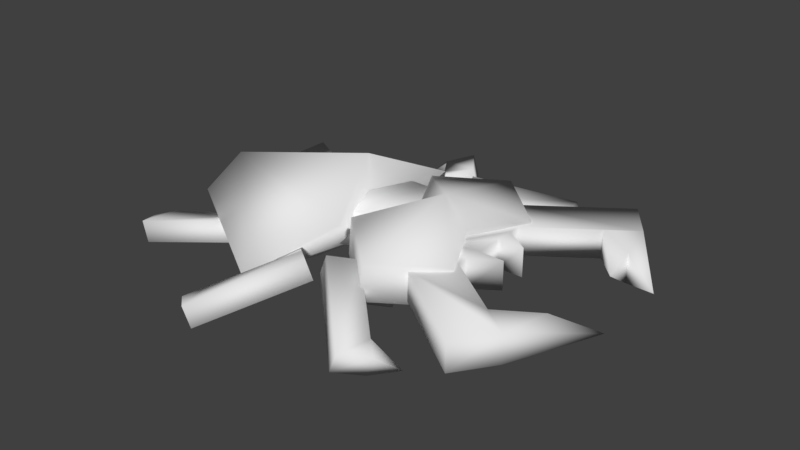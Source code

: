 # Source: Enemy.blend  (saved by Blender 2.78.0; exported with 4.5.12 LTS)
import bpy
from mathutils import Matrix  # noqa: F401  (used for matrix-valued properties, if any)

bpy.ops.wm.read_factory_settings(use_empty=True)
scene = bpy.context.scene
scene.name = 'Scene'

# ---- collections
col_collection_1 = bpy.data.collections.new('Collection 1'); scene.collection.children.link(col_collection_1)

# ---- materials (node trees are filled in below, after node groups)
mat_default = bpy.data.materials.new('default')
mat_default.alpha_threshold = 0.0
mat_default.use_transparent_shadow = False
mat_default.roughness = 0.5

# ---- material node trees

# ---- world
world_world = bpy.data.worlds.new('World'); scene.world = world_world
world_world.color = (0.05088, 0.05088, 0.05088)
world_world.use_sun_shadow = False
world_world.sun_shadow_jitter_overblur = 0.0
world_world.cycles.sampling_method = 'MANUAL'

# ---- meshes
me_cube1_default = bpy.data.meshes.new('cube1_default')
me_cube1_default.from_pydata([(-1.0, 0.1536, 0.2396), (0.5911, 0.3625, 1.488), (-1.0, 0.3892, 0.491), (-1.0, 0.1536, -0.2396), (0.5911, 0.1724, -0.5231), (0.5911, 0.1724, 0.5231), (-1.0, 0.644, 0.0), (-1.0, 0.3892, -0.491), (0.8, 0.2476, 0.0), (0.5911, 0.3625, -1.488), (1.126, 0.769, -0.7651), (1.126, 0.769, 0.7651), (0.8, 1.128, 0.0), (-0.1748, 0.1172, -0.4785), (-0.03776, 0.1941, -0.7478), (-0.1179, 0.3964, -0.7308), (-0.2549, 0.3195, -0.4614), (-1.046, 0.3212, -1.294), (-1.183, 0.2442, -1.025), (-1.006, 0.305, -0.9177), (-0.9263, 0.1027, -0.9347), (-0.9656, 0.1188, -1.311), (-1.103, 0.0419, -1.042), (-1.268, 0.07297, -0.7878), (-0.1748, 0.1172, 0.4904), (-0.03776, 0.1941, 0.7598), (-0.9656, 0.1188, 1.323), (-1.103, 0.0419, 1.054), (-0.9263, 0.1027, 0.9467), (-1.006, 0.305, 0.9297), (-0.2549, 0.3195, 0.4734), (-0.1179, 0.3964, 0.7427), (-1.183, 0.2442, 1.037), (-1.268, 0.07297, 0.7997), (-1.046, 0.3212, 1.306), (0.9843, 0.3619, 1.03), (1.217, 0.4388, 1.224), (0.5874, 0.1188, 2.108), (0.355, 0.0419, 1.915), (0.4746, 0.1027, 1.747), (0.8426, 0.2899, 1.23), (0.746, 0.283, 0.8323), (0.6656, 0.4854, 0.8484), (0.904, 0.5643, 1.047), (1.136, 0.6412, 1.24), (0.5239, 0.4133, 1.048), (0.7623, 0.4922, 1.246), (0.2746, 0.2442, 1.931), (0.103, 0.07297, 1.747), (0.507, 0.3212, 2.124), (0.3942, 0.305, 1.763), (0.6043, 0.2109, 1.031), (0.9843, 0.3619, -1.013), (1.217, 0.4388, -1.206), (1.136, 0.6412, -1.222), (0.904, 0.5643, -1.029), (0.746, 0.283, -0.8149), (0.5752, 0.1962, -1.055), (0.8136, 0.2751, -1.253), (0.6656, 0.4854, -0.831), (0.2746, 0.2442, -1.914), (0.507, 0.3212, -2.107), (0.5874, 0.1188, -2.091), (0.355, 0.0419, -1.897), (0.103, 0.07297, -1.729), (0.3942, 0.305, -1.745), (0.4746, 0.1027, -1.729), (0.7332, 0.4774, -1.269), (0.4949, 0.3985, -1.071), (1.354, 0.3619, 0.8458), (1.164, 0.4388, 1.081), (1.246, 0.6412, 1.081), (1.436, 0.5643, 0.8458), (1.549, 0.283, 0.6048), (1.776, 0.1912, 0.8181), (1.581, 0.2702, 1.059), (1.631, 0.4854, 0.6048), (2.226, 0.2442, 1.59), (2.036, 0.3212, 1.825), (1.954, 0.1188, 1.825), (2.145, 0.0419, 1.59), (2.359, 0.07297, 1.376), (2.076, 0.305, 1.448), (1.994, 0.1027, 1.448), (1.663, 0.4725, 1.059), (1.858, 0.3936, 0.8181), (1.354, 0.3619, -0.8361), (1.164, 0.4388, -1.071), (1.954, 0.1188, -1.815), (2.145, 0.0419, -1.58), (1.994, 0.1027, -1.439), (1.57, 0.2746, -1.039), (1.549, 0.283, -0.5951), (1.631, 0.4854, -0.5951), (1.436, 0.5643, -0.8361), (1.246, 0.6412, -1.071), (1.847, 0.398, -0.7981), (1.652, 0.4769, -1.039), (2.226, 0.2442, -1.58), (2.359, 0.07297, -1.366), (2.036, 0.3212, -1.815), (2.076, 0.305, -1.439), (1.765, 0.1957, -0.7981), (2.22, 0.3357, -0.4537), (1.954, 0.3357, -0.8287), (2.878, 0.3357, -1.486), (3.145, 0.3357, -1.111), (2.852, 0.3357, -0.9026), (2.852, 0.6347, -0.9026), (2.22, 0.6347, -0.4537), (1.898, 0.3357, -0.2245), (1.631, 0.3357, -0.5995), (2.22, 0.3357, -0.3255), (2.22, 0.3357, -0.1439), (2.22, 0.3357, 0.1604), (2.22, 0.3356, 0.342), (2.22, 0.3356, 0.4542), (1.898, 0.3357, 0.225), (2.22, 0.6347, -0.3255), (3.145, 0.6347, -1.111), (3.647, 0.4852, -0.4044), (3.255, 0.6347, -0.6459), (2.878, 0.6347, -1.486), (3.255, 0.3357, -0.6459), (1.631, 0.6347, -0.5995), (1.954, 0.6347, -0.8287), (1.898, 0.6347, -0.2245), (3.211, 0.4852, -0.4279), (1.898, 0.6346, 0.225), (2.22, 0.6346, 0.4542), (2.22, 0.6346, 0.342), (2.22, 0.6347, 0.1604), (2.22, 0.6347, -0.1439), (1.954, 0.6346, 0.8292), (2.878, 0.6346, 1.486), (3.145, 0.6346, 1.111), (2.852, 0.6346, 0.9031), (2.852, 0.3356, 0.9031), (1.631, 0.6346, 0.6), (2.878, 0.3356, 1.486), (3.145, 0.3356, 1.111), (3.255, 0.6346, 0.6464), (3.647, 0.4852, 0.4049), (1.954, 0.3356, 0.8292), (1.631, 0.3356, 0.6), (3.211, 0.4852, 0.4284), (3.255, 0.3356, 0.6464), (2.488, 0.6347, 0.1604), (2.488, 0.3357, 0.1604), (2.488, 0.6347, -0.1439), (2.488, 0.3357, -0.1439), (0.7044, 0.3156, 0.4248), (1.448, 0.4658, 0.4248), (1.448, 0.7428, 0.4248), (0.7761, 0.7428, 0.4248), (0.7044, 0.3156, -0.4248), (1.448, 0.4658, -0.4248), (0.7761, 0.7428, -0.4248), (1.448, 0.7428, -0.4248), (1.06, 0.3886, 0.5902), (1.647, 0.3288, 1.097), (1.687, 0.714, 1.097), (1.099, 0.7738, 0.5902), (1.647, 0.1067, 0.0), (1.714, 0.9852, 0.0), (1.404, 0.7428, 0.0), (1.364, 0.3576, 0.0), (2.274, 0.6541, 0.5902), (2.234, 0.2689, 0.5902), (1.93, 0.2999, 0.0), (1.97, 0.6851, 0.0), (1.06, 0.3886, -0.5902), (1.099, 0.7738, -0.5902), (1.687, 0.714, -1.097), (1.647, 0.3288, -1.097), (2.274, 0.6541, -0.5902), (2.234, 0.2689, -0.5902)], [], [(0, 1, 2), (0, 3, 4, 5), (2, 6, 7, 3, 0), (1, 6, 2), (5, 1, 0), (5, 8, 1), (3, 9, 4), (7, 9, 3), (7, 6, 9), (9, 8, 4), (9, 6, 10), (4, 8, 5), (11, 1, 8), (11, 6, 1), (8, 9, 10), (8, 12, 11), (10, 12, 8), (10, 6, 12), (12, 6, 11), (13, 14, 15, 16), (16, 15, 17, 18, 19), (16, 19, 20, 13), (18, 17, 21, 22), (18, 23, 19), (22, 23, 18), (14, 21, 17, 15), (19, 23, 20), (20, 22, 21, 14, 13), (20, 23, 22), (24, 25, 26, 27, 28), (24, 28, 29, 30), (30, 31, 25, 24), (32, 33, 27), (27, 26, 34, 32), (27, 33, 28), (31, 34, 26, 25), (29, 32, 34, 31, 30), (29, 33, 32), (28, 33, 29), (35, 36, 37, 38, 39, 40), (35, 41, 42, 43), (43, 44, 36, 35), (43, 42, 45, 46), (47, 48, 38), (38, 37, 49, 47), (38, 48, 39), (44, 49, 37, 36), (50, 48, 47), (50, 46, 40, 39), (39, 48, 50), (46, 50, 47, 49, 44, 43), (46, 45, 51, 40), (40, 51, 41, 35), (45, 42, 41, 51), (52, 53, 54, 55), (52, 56, 57, 58), (55, 59, 56, 52), (60, 61, 62, 63), (60, 64, 65), (63, 64, 60), (53, 62, 61, 54), (65, 64, 66), (66, 63, 62, 53, 52, 58), (66, 64, 63), (67, 55, 54, 61, 60, 65), (67, 68, 59, 55), (58, 67, 65, 66), (58, 57, 68, 67), (57, 56, 59, 68), (69, 70, 71, 72), (69, 73, 74, 75), (72, 76, 73, 69), (77, 78, 79, 80), (77, 81, 82), (80, 81, 77), (70, 79, 78, 71), (82, 81, 83), (83, 80, 79, 70, 69, 75), (83, 81, 80), (84, 72, 71, 78, 77, 82), (84, 85, 76, 72), (75, 84, 82, 83), (75, 74, 85, 84), (74, 73, 76, 85), (86, 87, 88, 89, 90, 91), (86, 92, 93, 94), (94, 95, 87, 86), (94, 93, 96, 97), (98, 99, 89), (89, 88, 100, 98), (89, 99, 90), (95, 100, 88, 87), (101, 99, 98), (101, 97, 91, 90), (90, 99, 101), (97, 101, 98, 100, 95, 94), (97, 96, 102, 91), (91, 102, 92, 86), (96, 93, 92, 102), (103, 104, 105, 106, 107), (103, 107, 108, 109), (103, 110, 111, 104), (103, 112, 113, 114, 115, 116, 117, 110), (109, 118, 112, 103), (119, 120, 106), (119, 121, 120), (106, 105, 122, 119), (106, 123, 107), (104, 111, 124, 125), (125, 122, 105, 104), (125, 124, 126, 109), (108, 119, 122, 125, 109), (108, 121, 119), (107, 127, 108), (107, 123, 127), (127, 121, 108), (127, 123, 121), (120, 121, 123), (123, 106, 120), (110, 117, 128, 126), (126, 124, 111, 110), (126, 128, 129, 130, 131, 132, 118, 109), (116, 115, 130, 129), (129, 133, 134, 135, 136), (129, 136, 137, 116), (129, 128, 138, 133), (135, 134, 139, 140), (135, 141, 136), (140, 142, 135), (143, 139, 134, 133), (143, 144, 117, 116), (133, 138, 144, 143), (136, 145, 137), (136, 141, 145), (137, 140, 139, 143, 116), (137, 146, 140), (145, 146, 137), (142, 140, 146), (142, 141, 135), (141, 146, 145), (146, 141, 142), (117, 144, 138, 128), (130, 147, 131), (131, 114, 113, 132), (131, 147, 148, 114), (132, 149, 118), (118, 149, 150, 112), (115, 148, 147, 130), (114, 148, 115), (113, 150, 149, 132), (112, 150, 113), (151, 152, 153, 154), (151, 155, 156, 152), (154, 157, 155, 151), (153, 158, 157, 154), (152, 156, 158, 153), (157, 158, 156, 155), (159, 160, 161, 162), (159, 163, 160), (162, 164, 165), (162, 165, 166, 159), (167, 161, 160, 168), (167, 164, 161), (168, 163, 169), (168, 169, 170, 167), (171, 163, 166), (171, 166, 165, 172), (172, 173, 174, 171), (172, 164, 173), (175, 164, 170), (175, 170, 169, 176), (176, 174, 173, 175), (176, 163, 174), (173, 164, 175), (174, 163, 171), (161, 164, 162), (160, 163, 168), (169, 163, 176), (170, 164, 167), (165, 164, 172), (166, 163, 159)])
me_cube1_default.polygons.foreach_set('use_smooth', [True] * 181)
_uv = me_cube1_default.uv_layers.new(name='UVMap')
_uv.uv.foreach_set('vector', [0.2455, 0.514, 0.0278, 0.3438, 0.2441, 0.4797, 0.2455, 0.514, 0.2455, 0.5793, 0.0289, 0.618, 0.0289, 0.4753, 0.8335, 0.7834, 0.8335, 0.8588, 0.7721, 0.9023, 0.7594, 0.8572, 0.7894, 0.7991, 0.0101, 0.3438, 0.3009, 0.2868, 0.2658, 0.3438, 0.0289, 0.4753, 0.0278, 0.3438, 0.2455, 0.514, 0.0289, 0.4753, 0.0, 0.5466, 0.0278, 0.3438, 0.2455, 0.5793, 0.0278, 0.7495, 0.0289, 0.618, 0.2441, 0.6136, 0.0278, 0.7495, 0.2455, 0.5793, 0.3368, 0.2303, 0.3009, 0.2868, 0.2254, 0.0, 0.0278, 0.7495, 0.0, 0.5466, 0.0289, 0.618, 0.2254, 0.0, 0.3009, 0.2868, 0.1107, 0.0444, 0.0289, 0.618, 0.0, 0.5466, 0.0289, 0.4753, 0.6955, 0.4242, 0.7594, 0.3301, 0.7594, 0.5336, 0.0, 0.2211, 0.3009, 0.2868, 0.0101, 0.3438, 0.7594, 0.5336, 0.7293, 0.7348, 0.68, 0.6323, 0.7594, 0.5336, 0.6399, 0.5247, 0.6955, 0.4242, 0.68, 0.6323, 0.6399, 0.5247, 0.7594, 0.5336, 0.1107, 0.0444, 0.3009, 0.2868, 0.0924, 0.156, 0.0924, 0.156, 0.3009, 0.2868, 0.0, 0.2211, 0.9177, 0.9974, 0.9177, 0.9591, 0.9446, 0.9536, 0.9446, 0.9919, 0.8659, 0.6292, 0.9071, 0.6292, 0.9177, 0.7769, 0.8764, 0.7769, 0.8745, 0.7487, 0.7258, 0.8761, 0.7223, 0.7703, 0.75, 0.7802, 0.7536, 0.886, 0.966, 0.0386, 0.966, 0.0, 0.9922, 0.006, 0.9922, 0.0446, 0.8764, 0.7769, 0.8423, 0.7727, 0.8745, 0.7487, 0.9922, 0.0446, 0.9791, 0.0767, 0.966, 0.0386, 0.4236, 0.8214, 0.4236, 0.944, 0.3949, 0.9519, 0.3949, 0.8293, 0.7223, 0.7703, 0.7536, 0.7348, 0.75, 0.7802, 0.0417, 0.8693, 0.0413, 0.8977, 0.0, 0.8996, 0.0028, 0.7514, 0.0441, 0.7495, 0.0417, 0.8693, 0.0824, 0.8996, 0.0413, 0.8977, 0.6782, 0.7348, 0.7195, 0.7367, 0.7223, 0.8849, 0.681, 0.883, 0.6806, 0.8546, 0.6306, 0.6605, 0.6271, 0.7663, 0.5993, 0.7762, 0.6029, 0.6704, 0.994, 0.2912, 0.994, 0.3295, 0.9671, 0.324, 0.9671, 0.2857, 0.9671, 0.1687, 0.9802, 0.1305, 0.9932, 0.1627, 0.9932, 0.1627, 0.9932, 0.2013, 0.9671, 0.2073, 0.9671, 0.1687, 0.681, 0.883, 0.6399, 0.8849, 0.6806, 0.8546, 0.966, 0.0079, 0.966, 0.1305, 0.9374, 0.1226, 0.9374, 0.0, 0.8855, 0.8965, 0.8835, 0.9246, 0.8423, 0.9246, 0.8529, 0.7769, 0.8941, 0.7769, 0.8855, 0.8965, 0.9177, 0.9205, 0.8835, 0.9246, 0.6271, 0.7663, 0.6306, 0.8117, 0.5993, 0.7762, 0.288, 0.3463, 0.3294, 0.3487, 0.3294, 0.4978, 0.288, 0.4953, 0.288, 0.467, 0.288, 0.3798, 0.3665, 0.9551, 0.3665, 0.9882, 0.3368, 0.9886, 0.3368, 0.9555, 0.3368, 0.9555, 0.3368, 0.9232, 0.3665, 0.9228, 0.3665, 0.9551, 0.2877, 0.803, 0.2455, 0.8059, 0.2455, 0.7725, 0.2877, 0.7696, 0.296, 0.959, 0.2814, 0.9891, 0.2667, 0.9562, 0.2667, 0.9562, 0.2667, 0.9217, 0.296, 0.9246, 0.296, 0.959, 0.288, 0.4953, 0.2469, 0.4968, 0.288, 0.467, 0.9855, 0.3301, 0.9855, 0.4589, 0.9592, 0.4665, 0.9592, 0.3377, 0.2877, 0.6828, 0.2539, 0.6612, 0.2877, 0.6546, 0.7978, 0.9786, 0.7978, 0.9023, 0.8233, 0.9105, 0.8233, 0.9868, 0.966, 0.1252, 0.981, 0.0767, 0.9958, 0.1252, 0.2877, 0.7696, 0.2877, 0.6828, 0.2877, 0.6546, 0.3289, 0.6517, 0.3289, 0.8001, 0.2877, 0.803, 0.7594, 0.9962, 0.7594, 0.9608, 0.7887, 0.9636, 0.7887, 0.999, 0.288, 0.3798, 0.2455, 0.3773, 0.2455, 0.3438, 0.288, 0.3463, 0.5419, 0.9706, 0.5419, 1.0, 0.5164, 0.9918, 0.5164, 0.9625, 0.296, 0.954, 0.296, 0.9217, 0.3257, 0.9221, 0.3257, 0.9544, 0.288, 0.6492, 0.2455, 0.6517, 0.2455, 0.6113, 0.288, 0.6088, 0.3257, 0.9544, 0.3257, 0.9875, 0.296, 0.9871, 0.296, 0.954, 0.2667, 0.9517, 0.2667, 0.9862, 0.2373, 0.9891, 0.2373, 0.9546, 0.4752, 0.8118, 0.4414, 0.8052, 0.4752, 0.7836, 0.2373, 0.9546, 0.252, 0.9217, 0.2667, 0.9517, 0.9855, 0.4741, 0.9855, 0.6028, 0.9592, 0.5953, 0.9592, 0.4665, 0.9716, 0.6711, 1.0, 0.6292, 1.0, 0.6799, 0.288, 0.5285, 0.288, 0.5002, 0.3294, 0.4978, 0.3294, 0.6468, 0.288, 0.6492, 0.288, 0.6088, 0.288, 0.5285, 0.2469, 0.4987, 0.288, 0.5002, 0.4752, 0.7037, 0.4752, 0.6634, 0.5164, 0.6663, 0.5164, 0.8146, 0.4752, 0.8118, 0.4752, 0.7836, 0.4752, 0.7037, 0.433, 0.7007, 0.433, 0.6605, 0.4752, 0.6634, 0.9926, 0.2775, 0.9671, 0.2857, 0.9671, 0.2154, 0.9926, 0.2073, 0.07, 0.9581, 0.07, 0.9935, 0.0406, 0.9963, 0.0406, 0.961, 0.9971, 0.7226, 0.9971, 0.758, 0.9716, 0.7662, 0.9716, 0.7308, 0.9883, 0.931, 0.9883, 0.9642, 0.9609, 0.9715, 0.9609, 0.9384, 0.8416, 0.3047, 0.7999, 0.3086, 0.7999, 0.2665, 0.8416, 0.2626, 0.9609, 0.9384, 0.9609, 0.9044, 0.9883, 0.897, 0.9883, 0.931, 0.393, 0.9575, 0.393, 0.9911, 0.3665, 0.9828, 0.3665, 0.9493, 0.5574, 0.6638, 0.5907, 0.671, 0.5574, 0.6918, 0.3665, 0.9493, 0.3798, 0.9228, 0.393, 0.9575, 0.1406, 0.9883, 0.1406, 0.8653, 0.1703, 0.8657, 0.1703, 0.9886, 0.6805, 0.9328, 0.6962, 0.8849, 0.7103, 0.9332, 0.8416, 0.1859, 0.8416, 0.1581, 0.8823, 0.1543, 0.8823, 0.3009, 0.8416, 0.3047, 0.8416, 0.2626, 0.8416, 0.1859, 0.8003, 0.1571, 0.8416, 0.1581, 0.5574, 0.769, 0.5574, 0.8113, 0.5164, 0.808, 0.5164, 0.6605, 0.5574, 0.6638, 0.5574, 0.6918, 0.5574, 0.769, 0.5993, 0.7724, 0.5993, 0.8147, 0.5574, 0.8113, 0.7103, 0.9903, 0.6805, 0.9899, 0.6805, 0.9328, 0.7103, 0.9332, 0.7155, 0.9894, 0.7155, 0.955, 0.742, 0.9633, 0.742, 0.9977, 0.5681, 0.9937, 0.5681, 0.9625, 0.5979, 0.9629, 0.5979, 0.9942, 0.8416, 0.0039, 0.8823, 0.0077, 0.8823, 0.1543, 0.8416, 0.1505, 0.8416, 0.1226, 0.8416, 0.0439, 0.9647, 0.2943, 0.9647, 0.3283, 0.9374, 0.321, 0.9374, 0.287, 0.9374, 0.287, 0.9374, 0.2538, 0.9647, 0.2611, 0.9647, 0.2943, 0.8014, 0.78, 0.7594, 0.7834, 0.7594, 0.7432, 0.8014, 0.7397, 0.8688, 0.9582, 0.8555, 0.9929, 0.8423, 0.9665, 0.8423, 0.9665, 0.8423, 0.9329, 0.8688, 0.9246, 0.8688, 0.9582, 0.8416, 0.1505, 0.8003, 0.1515, 0.8416, 0.1226, 0.9374, 0.2538, 0.9374, 0.1309, 0.9671, 0.1305, 0.9671, 0.2535, 0.8014, 0.6605, 0.768, 0.6397, 0.8014, 0.6325, 0.9906, 0.838, 0.9906, 0.8966, 0.9609, 0.897, 0.9609, 0.8384, 0.9609, 0.8384, 0.9749, 0.7901, 0.9906, 0.838, 0.8014, 0.7397, 0.8014, 0.6605, 0.8014, 0.6325, 0.8423, 0.6292, 0.8423, 0.7767, 0.8014, 0.78, 0.9716, 0.7226, 0.9716, 0.6882, 0.9981, 0.6799, 0.9981, 0.7143, 0.8416, 0.0439, 0.7999, 0.04, 0.7999, 0.0, 0.8416, 0.0039, 0.6699, 0.299, 0.6699, 0.3288, 0.6402, 0.3292, 0.6402, 0.2995, 0.4855, 0.0629, 0.4858, 0.0002, 0.6402, 0.0006, 0.64, 0.0633, 0.591, 0.0632, 0.9185, 0.5918, 0.9185, 0.5093, 0.9592, 0.508, 0.9592, 0.5905, 0.4855, 0.0629, 0.4317, 0.0627, 0.4319, 0.0, 0.4858, 0.0002, 0.4855, 0.0629, 0.4754, 0.0771, 0.461, 0.0972, 0.4368, 0.1309, 0.4224, 0.1511, 0.4135, 0.1635, 0.396, 0.1125, 0.4317, 0.0627, 0.2427, 0.7903, 0.2252, 0.7903, 0.2252, 0.7495, 0.2427, 0.7495, 0.5979, 0.8664, 0.5775, 0.9625, 0.5571, 0.8659, 0.5122, 0.3508, 0.4633, 0.3938, 0.4009, 0.3898, 0.5571, 0.8659, 0.5571, 0.8147, 0.5979, 0.8153, 0.5979, 0.8664, 0.64, 0.0633, 0.6153, 0.1236, 0.591, 0.0632, 0.2252, 0.8806, 0.2252, 0.9263, 0.1845, 0.9273, 0.1845, 0.8816, 0.1845, 0.8816, 0.1845, 0.7505, 0.2252, 0.7495, 0.2252, 0.8806, 0.6221, 0.4762, 0.6399, 0.5272, 0.5807, 0.5478, 0.563, 0.4968, 0.5283, 0.3971, 0.5122, 0.3508, 0.5713, 0.3301, 0.6221, 0.4762, 0.563, 0.4968, 0.5283, 0.3971, 0.4633, 0.3938, 0.5122, 0.3508, 0.0, 0.9644, 0.0239, 0.8996, 0.0406, 0.9644, 0.591, 0.0632, 0.6153, 0.1236, 0.5938, 0.1448, 0.4512, 0.4217, 0.4633, 0.3938, 0.5283, 0.3971, 0.9521, 0.5918, 0.9521, 0.6277, 0.9185, 0.6048, 0.7978, 0.9608, 0.7594, 0.9157, 0.7978, 0.9023, 0.6153, 0.1236, 0.64, 0.0633, 0.6402, 0.182, 0.9583, 0.8412, 0.9583, 0.9025, 0.9177, 0.9025, 0.9177, 0.8412, 0.9177, 0.8412, 0.9203, 0.7901, 0.9609, 0.7901, 0.9583, 0.8412, 0.5807, 0.5478, 0.5452, 0.5978, 0.4913, 0.5978, 0.5002, 0.5853, 0.5145, 0.5651, 0.5385, 0.5313, 0.5529, 0.5111, 0.563, 0.4968, 0.4918, 0.8146, 0.507, 0.8146, 0.507, 0.8554, 0.4918, 0.8554, 0.4913, 0.5978, 0.4913, 0.6605, 0.3368, 0.6605, 0.3368, 0.5978, 0.3858, 0.5978, 0.6805, 0.8862, 0.6805, 0.9687, 0.6399, 0.9674, 0.6399, 0.8849, 0.4913, 0.5978, 0.5452, 0.5978, 0.5452, 0.6605, 0.4913, 0.6605, 0.5571, 0.9108, 0.5571, 0.9619, 0.5164, 0.9625, 0.5164, 0.9113, 0.3368, 0.5978, 0.3613, 0.5374, 0.3858, 0.5978, 0.5164, 0.9113, 0.5368, 0.8147, 0.5571, 0.9108, 0.9592, 0.3769, 0.9592, 0.508, 0.9185, 0.5069, 0.9185, 0.3759, 0.3543, 0.184, 0.3368, 0.133, 0.396, 0.1125, 0.4135, 0.1635, 0.9185, 0.3759, 0.9185, 0.3301, 0.9592, 0.3312, 0.9592, 0.3769, 0.7155, 0.9409, 0.7536, 0.886, 0.7536, 0.955, 0.3858, 0.5978, 0.3613, 0.5374, 0.3837, 0.5168, 0.4478, 0.2634, 0.4638, 0.3097, 0.4045, 0.3301, 0.3543, 0.184, 0.4135, 0.1635, 0.4478, 0.2634, 0.5128, 0.2669, 0.4638, 0.3097, 0.5259, 0.2397, 0.5128, 0.2669, 0.4478, 0.2634, 0.576, 0.2717, 0.4638, 0.3097, 0.5128, 0.2669, 0.3371, 0.4797, 0.3613, 0.5374, 0.3368, 0.5978, 0.3949, 0.9749, 0.4286, 0.9519, 0.4286, 0.9879, 0.0791, 0.9581, 0.0406, 0.9448, 0.0791, 0.8996, 0.9583, 0.9025, 0.9609, 0.9536, 0.9203, 0.9536, 0.9177, 0.9025, 0.5002, 0.5853, 0.4848, 0.544, 0.5145, 0.5651, 0.8688, 0.9246, 0.9095, 0.9246, 0.9095, 0.9661, 0.8688, 0.9661, 0.1845, 0.9274, 0.2209, 0.9273, 0.2209, 0.968, 0.1845, 0.9681, 0.5385, 0.5313, 0.5088, 0.5102, 0.5529, 0.5111, 0.468, 0.9712, 0.433, 0.9723, 0.433, 0.9315, 0.468, 0.9305, 0.5029, 0.9723, 0.468, 0.9712, 0.468, 0.9305, 0.5029, 0.9315, 0.4368, 0.1309, 0.4664, 0.1522, 0.4224, 0.1511, 0.5993, 0.9275, 0.6357, 0.9276, 0.6357, 0.9684, 0.5993, 0.9683, 0.4754, 0.0771, 0.4906, 0.1184, 0.461, 0.0972, 0.0824, 0.9667, 0.1029, 0.8654, 0.1406, 0.8653, 0.1406, 0.9568, 0.1845, 0.7495, 0.1845, 0.8653, 0.0824, 0.8653, 0.0824, 0.7495, 0.4918, 0.8146, 0.4918, 0.9305, 0.433, 0.9305, 0.433, 0.8146, 0.3289, 0.8059, 0.3289, 0.9217, 0.2373, 0.9217, 0.2373, 0.8059, 0.5993, 0.9275, 0.5993, 0.8117, 0.6371, 0.8117, 0.6371, 0.9275, 0.3949, 0.8313, 0.3949, 0.9228, 0.3572, 0.9227, 0.3368, 0.8214, 0.8847, 0.1607, 0.8823, 0.0762, 0.935, 0.0761, 0.9374, 0.1606, 0.7594, 0.5601, 0.8377, 0.4797, 0.8389, 0.6292, 0.7999, 0.23, 0.7158, 0.1495, 0.7585, 0.1495, 0.9716, 0.6292, 0.9704, 0.7096, 0.9177, 0.7096, 0.9189, 0.6292, 0.9374, 0.0, 0.935, 0.0761, 0.8823, 0.0762, 0.8847, 0.0001, 0.6402, 0.23, 0.7158, 0.1495, 0.7201, 0.299, 0.9185, 0.5601, 0.8377, 0.4797, 0.8773, 0.4797, 0.3368, 0.8214, 0.3402, 0.7409, 0.3928, 0.7409, 0.3894, 0.8214, 0.7594, 0.3992, 0.8377, 0.4797, 0.8006, 0.4797, 0.9189, 0.7901, 0.9177, 0.7096, 0.9704, 0.7096, 0.9716, 0.7901, 0.9374, 0.1609, 0.935, 0.2454, 0.8823, 0.2453, 0.8847, 0.1607, 0.7999, 0.069, 0.7158, 0.1495, 0.7201, 0.0, 0.3894, 0.6605, 0.433, 0.7409, 0.3928, 0.7409, 0.3894, 0.6605, 0.3928, 0.7409, 0.3402, 0.7409, 0.3368, 0.6605, 0.8847, 0.3214, 0.8823, 0.2453, 0.935, 0.2454, 0.9374, 0.3215, 0.9185, 0.3992, 0.8377, 0.4797, 0.8389, 0.3301, 0.7201, 0.0, 0.7158, 0.1495, 0.6402, 0.069, 0.8389, 0.3301, 0.8377, 0.4797, 0.7594, 0.3992, 0.7201, 0.299, 0.7158, 0.1495, 0.7999, 0.23, 0.8389, 0.6292, 0.8377, 0.4797, 0.9185, 0.5601, 0.8773, 0.4797, 0.8377, 0.4797, 0.9185, 0.3992, 0.3928, 0.7409, 0.433, 0.7409, 0.3894, 0.8214, 0.7585, 0.1495, 0.7158, 0.1495, 0.7999, 0.069, 0.8006, 0.4797, 0.8377, 0.4797, 0.7594, 0.5601])
me_cube1_default.materials.append(mat_default)
me_cube1_default.use_remesh_preserve_volume = False
me_cube1_default.use_remesh_preserve_attributes = False
me_cube1_default.use_mirror_vertex_groups = False
me_cube1_default.update()
me_cube1_default.normals_split_custom_set([tuple(v) for v in zip(*[iter([-0.6801, -0.7108, 0.1797, 0.199, -0.1121, 0.9736, -0.7602, 0.1374, 0.635, -0.6801, -0.7108, 0.1797, -0.6801, -0.7108, -0.1797, 0.3112, -0.942, -0.1255, 0.3112, -0.942, 0.1255, -0.7602, 0.1374, 0.635, -0.7125, 0.7017, 7.838e-08, -0.7602, 0.1374, -0.635, -0.6801, -0.7108, -0.1797, -0.6801, -0.7108, 0.1797, 0.199, -0.1121, 0.9736, -0.7125, 0.7017, 7.838e-08, -0.7602, 0.1374, 0.635, 0.3112, -0.942, 0.1255, 0.199, -0.1121, 0.9736, -0.6801, -0.7108, 0.1797, 0.3112, -0.942, 0.1255, 0.7467, -0.6652, -4.127e-07, 0.199, -0.1121, 0.9736, -0.6801, -0.7108, -0.1797, 0.199, -0.1121, -0.9736, 0.3112, -0.942, -0.1255, -0.7602, 0.1374, -0.635, 0.199, -0.1121, -0.9736, -0.6801, -0.7108, -0.1797, -0.7602, 0.1374, -0.635, -0.7125, 0.7017, 7.838e-08, 0.199, -0.1121, -0.9736, 0.199, -0.1121, -0.9736, 0.7467, -0.6652, -4.127e-07, 0.3112, -0.942, -0.1255, 0.199, -0.1121, -0.9736, -0.7125, 0.7017, 7.838e-08, 0.8342, 0.3763, -0.4031, 0.3112, -0.942, -0.1255, 0.7467, -0.6652, -4.127e-07, 0.3112, -0.942, 0.1255, 0.8342, 0.3763, 0.4031, 0.199, -0.1121, 0.9736, 0.7467, -0.6652, -4.127e-07, 0.8342, 0.3763, 0.4031, -0.7125, 0.7017, 7.838e-08, 0.199, -0.1121, 0.9736, 0.7467, -0.6652, -4.127e-07, 0.199, -0.1121, -0.9736, 0.8342, 0.3763, -0.4031, 0.7467, -0.6652, -4.127e-07, 0.3959, 0.9183, 0.0, 0.8342, 0.3763, 0.4031, 0.8342, 0.3763, -0.4031, 0.3959, 0.9183, 0.0, 0.7467, -0.6652, -4.127e-07, 0.8342, 0.3763, -0.4031, -0.7125, 0.7017, 7.838e-08, 0.3959, 0.9183, 0.0, 0.3959, 0.9183, 0.0, -0.7125, 0.7017, 7.838e-08, 0.8342, 0.3763, 0.4031, 0.3692, -0.5882, 0.7195, 0.9155, -0.3316, -0.2277, 0.5973, 0.7859, -0.1601, 0.05271, 0.5, 0.8644, 0.05271, 0.5, 0.8644, 0.5973, 0.7859, -0.1601, -0.3587, 0.5856, -0.7269, -0.8477, 0.508, -0.1527, -0.2341, 0.7249, 0.6478, 0.05271, 0.5, 0.8644, -0.2341, 0.7249, 0.6478, 0.04069, -0.8478, 0.5287, 0.3692, -0.5882, 0.7195, -0.8477, 0.508, -0.1527, -0.3587, 0.5856, -0.7269, -0.06798, -0.5122, -0.8561, -0.3995, -0.875, -0.2735, -0.8477, 0.508, -0.1527, -0.6709, -0.3219, 0.668, -0.2341, 0.7249, 0.6478, -0.3995, -0.875, -0.2735, -0.6709, -0.3219, 0.668, -0.8477, 0.508, -0.1527, 0.9155, -0.3316, -0.2277, -0.06798, -0.5122, -0.8561, -0.3587, 0.5856, -0.7269, 0.5973, 0.7859, -0.1601, -0.2341, 0.7249, 0.6478, -0.6709, -0.3219, 0.668, 0.04069, -0.8478, 0.5287, 0.04069, -0.8478, 0.5287, -0.3995, -0.875, -0.2735, -0.06798, -0.5122, -0.8561, 0.9155, -0.3316, -0.2277, 0.3692, -0.5882, 0.7195, 0.04069, -0.8478, 0.5287, -0.6709, -0.3219, 0.668, -0.3995, -0.875, -0.2735, 0.3692, -0.5882, -0.7195, 0.9155, -0.3316, 0.2277, -0.06798, -0.5122, 0.8561, -0.3995, -0.875, 0.2735, 0.04069, -0.8478, -0.5287, 0.3692, -0.5882, -0.7195, 0.04069, -0.8478, -0.5287, -0.2341, 0.7249, -0.6478, 0.05271, 0.5, -0.8644, 0.05271, 0.5, -0.8644, 0.5973, 0.7859, 0.1601, 0.9155, -0.3316, 0.2277, 0.3692, -0.5882, -0.7195, -0.8477, 0.508, 0.1527, -0.6709, -0.3219, -0.668, -0.3995, -0.875, 0.2735, -0.3995, -0.875, 0.2735, -0.06798, -0.5122, 0.8561, -0.3587, 0.5856, 0.7269, -0.8477, 0.508, 0.1527, -0.3995, -0.875, 0.2735, -0.6709, -0.3219, -0.668, 0.04069, -0.8478, -0.5287, 0.5973, 0.7859, 0.1601, -0.3587, 0.5856, 0.7269, -0.06798, -0.5122, 0.8561, 0.9155, -0.3316, 0.2277, -0.2341, 0.7249, -0.6478, -0.8477, 0.508, 0.1527, -0.3587, 0.5856, 0.7269, 0.5973, 0.7859, 0.1601, 0.05271, 0.5, -0.8644, -0.2341, 0.7249, -0.6478, -0.6709, -0.3219, -0.668, -0.8477, 0.508, 0.1527, 0.04069, -0.8478, -0.5287, -0.6709, -0.3219, -0.668, -0.2341, 0.7249, -0.6478, 0.6535, -0.4555, -0.6046, 0.9638, -0.2295, -0.1359, 0.3216, -0.556, 0.7664, -0.2036, -0.9004, 0.3844, 0.0102, -0.8311, -0.556, -0.05955, -0.9981, -0.01768, 0.6535, -0.4555, -0.6046, 0.1033, -0.5143, -0.8514, -0.3216, 0.556, -0.7664, 0.1331, 0.8554, -0.5006, 0.1331, 0.8554, -0.5006, 0.5389, 0.8408, -0.05105, 0.9638, -0.2295, -0.1359, 0.6535, -0.4555, -0.6046, 0.1331, 0.8554, -0.5006, -0.3216, 0.556, -0.7664, -0.9638, 0.2295, 0.136, -0.7252, 0.6788, 0.1153, -0.7419, 0.4556, 0.492, -0.8804, -0.3219, -0.3482, -0.2036, -0.9004, 0.3844, -0.2036, -0.9004, 0.3844, 0.3216, -0.556, 0.7664, -0.1033, 0.5143, 0.8514, -0.7419, 0.4556, 0.492, -0.2036, -0.9004, 0.3844, -0.8804, -0.3219, -0.3482, 0.0102, -0.8311, -0.556, 0.5389, 0.8408, -0.05105, -0.1033, 0.5143, 0.8514, 0.3216, -0.556, 0.7664, 0.9638, -0.2295, -0.1359, -0.5896, 0.6798, -0.4362, -0.8804, -0.3219, -0.3482, -0.7419, 0.4556, 0.492, -0.5896, 0.6798, -0.4362, -0.7252, 0.6788, 0.1153, -0.05955, -0.9981, -0.01768, 0.0102, -0.8311, -0.556, 0.0102, -0.8311, -0.556, -0.8804, -0.3219, -0.3482, -0.5896, 0.6798, -0.4362, -0.7252, 0.6788, 0.1153, -0.5896, 0.6798, -0.4362, -0.7419, 0.4556, 0.492, -0.1033, 0.5143, 0.8514, 0.5389, 0.8408, -0.05105, 0.1331, 0.8554, -0.5006, -0.7252, 0.6788, 0.1153, -0.9638, 0.2295, 0.136, -0.5389, -0.8408, 0.05104, -0.05955, -0.9981, -0.01768, -0.05955, -0.9981, -0.01768, -0.5389, -0.8408, 0.05104, 0.1033, -0.5143, -0.8514, 0.6535, -0.4555, -0.6046, -0.9638, 0.2295, 0.136, -0.3216, 0.556, -0.7664, 0.1033, -0.5143, -0.8514, -0.5389, -0.8408, 0.05104, 0.6535, -0.4555, 0.6046, 0.9638, -0.2295, 0.1359, 0.5389, 0.8408, 0.05105, 0.1331, 0.8554, 0.5006, 0.6535, -0.4555, 0.6046, 0.1033, -0.5143, 0.8514, -0.5389, -0.8408, -0.05104, -0.05951, -0.9981, 0.01768, 0.1331, 0.8554, 0.5006, -0.3216, 0.556, 0.7664, 0.1033, -0.5143, 0.8514, 0.6535, -0.4555, 0.6046, -0.7419, 0.4556, -0.492, -0.1033, 0.5143, -0.8514, 0.3216, -0.556, -0.7664, -0.2036, -0.9004, -0.3844, -0.7419, 0.4556, -0.492, -0.8804, -0.3219, 0.3482, -0.5896, 0.6798, 0.4362, -0.2036, -0.9004, -0.3844, -0.8804, -0.3219, 0.3482, -0.7419, 0.4556, -0.492, 0.9638, -0.2295, 0.1359, 0.3216, -0.556, -0.7664, -0.1033, 0.5143, -0.8514, 0.5389, 0.8408, 0.05105, -0.5896, 0.6798, 0.4362, -0.8804, -0.3219, 0.3482, 0.01024, -0.8311, 0.556, 0.01024, -0.8311, 0.556, -0.2036, -0.9004, -0.3844, 0.3216, -0.556, -0.7664, 0.9638, -0.2295, 0.1359, 0.6535, -0.4555, 0.6046, -0.05951, -0.9981, 0.01768, 0.01024, -0.8311, 0.556, -0.8804, -0.3219, 0.3482, -0.2036, -0.9004, -0.3844, -0.7252, 0.6788, -0.1153, 0.1331, 0.8554, 0.5006, 0.5389, 0.8408, 0.05105, -0.1033, 0.5143, -0.8514, -0.7419, 0.4556, -0.492, -0.5896, 0.6798, 0.4362, -0.7252, 0.6788, -0.1153, -0.9638, 0.2295, -0.1359, -0.3216, 0.556, 0.7664, 0.1331, 0.8554, 0.5006, -0.05951, -0.9981, 0.01768, -0.7252, 0.6788, -0.1153, -0.5896, 0.6798, 0.4362, 0.01024, -0.8311, 0.556, -0.05951, -0.9981, 0.01768, -0.5389, -0.8408, -0.05104, -0.9638, 0.2295, -0.1359, -0.7252, 0.6788, -0.1153, -0.5389, -0.8408, -0.05104, 0.1033, -0.5143, 0.8514, -0.3216, 0.556, 0.7664, -0.9638, 0.2295, -0.1359, -0.7593, -0.4555, -0.4648, -0.9717, -0.2295, 0.05553, -0.5384, 0.8408, 0.05553, -0.2286, 0.8554, -0.4648, -0.7593, -0.4555, -0.4648, -0.2681, -0.5143, -0.8146, 0.5384, -0.8408, -0.05553, 0.0549, -0.9981, -0.029, -0.2286, 0.8554, -0.4648, 0.1652, 0.556, -0.8146, -0.2681, -0.5143, -0.8146, -0.7593, -0.4555, -0.4648, 0.8239, 0.4556, 0.3371, 0.2681, 0.5143, 0.8146, -0.1652, -0.556, 0.8146, 0.275, -0.9004, 0.3371, 0.8239, 0.4556, 0.3371, 0.7951, -0.3219, -0.5139, 0.4927, 0.6798, -0.5432, 0.275, -0.9004, 0.3371, 0.7951, -0.3219, -0.5139, 0.8239, 0.4556, 0.3371, -0.9717, -0.2295, 0.05553, -0.1652, -0.556, 0.8146, 0.2681, 0.5143, 0.8146, -0.5384, 0.8408, 0.05553, 0.4927, 0.6798, -0.5432, 0.7951, -0.3219, -0.5139, -0.119, -0.8311, -0.5432, -0.119, -0.8311, -0.5432, 0.275, -0.9004, 0.3371, -0.1652, -0.556, 0.8146, -0.9717, -0.2295, 0.05553, -0.7593, -0.4555, -0.4648, 0.0549, -0.9981, -0.029, -0.119, -0.8311, -0.5432, 0.7951, -0.3219, -0.5139, 0.275, -0.9004, 0.3371, 0.7338, 0.6788, -0.029, -0.2286, 0.8554, -0.4648, -0.5384, 0.8408, 0.05553, 0.2681, 0.5143, 0.8146, 0.8239, 0.4556, 0.3371, 0.4927, 0.6798, -0.5432, 0.7338, 0.6788, -0.029, 0.9717, 0.2295, -0.05553, 0.1652, 0.556, -0.8146, -0.2286, 0.8554, -0.4648, 0.0549, -0.9981, -0.029, 0.7338, 0.6788, -0.029, 0.4927, 0.6798, -0.5432, -0.119, -0.8311, -0.5432, 0.0549, -0.9981, -0.029, 0.5384, -0.8408, -0.05553, 0.9717, 0.2295, -0.05553, 0.7338, 0.6788, -0.029, 0.5384, -0.8408, -0.05553, -0.2681, -0.5143, -0.8146, 0.1652, 0.556, -0.8146, 0.9717, 0.2295, -0.05553, -0.7593, -0.4555, 0.4648, -0.9717, -0.2295, -0.05553, -0.1652, -0.556, -0.8146, 0.275, -0.9004, -0.3371, -0.119, -0.8311, 0.5432, 0.05489, -0.9981, 0.029, -0.7593, -0.4555, 0.4648, -0.2681, -0.5143, 0.8146, 0.1652, 0.556, 0.8146, -0.2286, 0.8554, 0.4648, -0.2286, 0.8554, 0.4648, -0.5384, 0.8408, -0.05553, -0.9717, -0.2295, -0.05553, -0.7593, -0.4555, 0.4648, -0.2286, 0.8554, 0.4648, 0.1652, 0.556, 0.8146, 0.9717, 0.2295, 0.05553, 0.7338, 0.6788, 0.029, 0.8239, 0.4556, -0.3371, 0.7951, -0.3219, 0.5139, 0.275, -0.9004, -0.3371, 0.275, -0.9004, -0.3371, -0.1652, -0.556, -0.8146, 0.2681, 0.5143, -0.8146, 0.8239, 0.4556, -0.3371, 0.275, -0.9004, -0.3371, 0.7951, -0.3219, 0.5139, -0.119, -0.8311, 0.5432, -0.5384, 0.8408, -0.05553, 0.2681, 0.5143, -0.8146, -0.1652, -0.556, -0.8146, -0.9717, -0.2295, -0.05553, 0.4927, 0.6798, 0.5432, 0.7951, -0.3219, 0.5139, 0.8239, 0.4556, -0.3371, 0.4927, 0.6798, 0.5432, 0.7338, 0.6788, 0.029, 0.05489, -0.9981, 0.029, -0.119, -0.8311, 0.5432, -0.119, -0.8311, 0.5432, 0.7951, -0.3219, 0.5139, 0.4927, 0.6798, 0.5432, 0.7338, 0.6788, 0.029, 0.4927, 0.6798, 0.5432, 0.8239, 0.4556, -0.3371, 0.2681, 0.5143, -0.8146, -0.5384, 0.8408, -0.05553, -0.2286, 0.8554, 0.4648, 0.7338, 0.6788, 0.029, 0.9717, 0.2295, 0.05553, 0.5384, -0.8408, 0.05553, 0.05489, -0.9981, 0.029, 0.05489, -0.9981, 0.029, 0.5384, -0.8408, 0.05553, -0.2681, -0.5143, 0.8146, -0.7593, -0.4555, 0.4648, 0.9717, 0.2295, 0.05553, 0.1652, 0.556, 0.8146, -0.2681, -0.5143, 0.8146, 0.5384, -0.8408, 0.05553, 0.5006, -0.8262, 0.2584, -0.4096, -0.7071, -0.5764, 0.1362, -0.5774, -0.8051, 0.5845, -0.7076, -0.3972, -0.05404, -0.8967, 0.4394, 0.5006, -0.8262, 0.2584, -0.05404, -0.8967, 0.4394, -0.05404, 0.8967, 0.4394, 0.5006, 0.8262, 0.2584, 0.5006, -0.8262, 0.2584, -0.5933, -0.7824, 0.1894, -0.8051, -0.5774, -0.1362, -0.4096, -0.7071, -0.5764, 0.5006, -0.8262, 0.2584, 0.4941, -0.8291, -0.2618, 0.3015, -0.9045, 0.3015, 0.3015, -0.9045, -0.3015, 0.4941, -0.8291, 0.2618, 0.5006, -0.8262, -0.2584, -0.5933, -0.7824, -0.1894, -0.5933, -0.7824, 0.1894, 0.5006, 0.8262, 0.2584, 0.4941, 0.8291, -0.2618, 0.4941, -0.8291, -0.2618, 0.5006, -0.8262, 0.2584, 0.5845, 0.7076, -0.3972, 0.7426, 2.327e-07, 0.6697, 0.5845, -0.7076, -0.3972, 0.5845, 0.7076, -0.3972, 0.1335, 0.9044, 0.4053, 0.7426, 2.327e-07, 0.6697, 0.5845, -0.7076, -0.3972, 0.1362, -0.5774, -0.8051, 0.1362, 0.5774, -0.8051, 0.5845, 0.7076, -0.3972, 0.5845, -0.7076, -0.3972, 0.1335, -0.9044, 0.4053, -0.05404, -0.8967, 0.4394, -0.4096, -0.7071, -0.5764, -0.8051, -0.5774, -0.1362, -0.8051, 0.5774, -0.1362, -0.4096, 0.7071, -0.5764, -0.4096, 0.7071, -0.5764, 0.1362, 0.5774, -0.8051, 0.1362, -0.5774, -0.8051, -0.4096, -0.7071, -0.5764, -0.4096, 0.7071, -0.5764, -0.8051, 0.5774, -0.1362, -0.5933, 0.7824, 0.1894, 0.5006, 0.8262, 0.2584, -0.05404, 0.8967, 0.4394, 0.5845, 0.7076, -0.3972, 0.1362, 0.5774, -0.8051, -0.4096, 0.7071, -0.5764, 0.5006, 0.8262, 0.2584, -0.05404, 0.8967, 0.4394, 0.1335, 0.9044, 0.4053, 0.5845, 0.7076, -0.3972, -0.05404, -0.8967, 0.4394, 0.1746, 4.321e-08, 0.9846, -0.05404, 0.8967, 0.4394, -0.05404, -0.8967, 0.4394, 0.1335, -0.9044, 0.4053, 0.1746, 4.321e-08, 0.9846, 0.1746, 4.321e-08, 0.9846, 0.1335, 0.9044, 0.4053, -0.05404, 0.8967, 0.4394, 0.1746, 4.321e-08, 0.9846, 0.1335, -0.9044, 0.4053, 0.1335, 0.9044, 0.4053, 0.7426, 2.327e-07, 0.6697, 0.1335, 0.9044, 0.4053, 0.1335, -0.9044, 0.4053, 0.1335, -0.9044, 0.4053, 0.5845, -0.7076, -0.3972, 0.7426, 2.327e-07, 0.6697, -0.5933, -0.7824, 0.1894, -0.5933, -0.7824, -0.1894, -0.5933, 0.7824, -0.1894, -0.5933, 0.7824, 0.1894, -0.5933, 0.7824, 0.1894, -0.8051, 0.5774, -0.1362, -0.8051, -0.5774, -0.1362, -0.5933, -0.7824, 0.1894, -0.5933, 0.7824, 0.1894, -0.5933, 0.7824, -0.1894, 0.5006, 0.8262, -0.2584, 0.4941, 0.8291, 0.2618, 0.3015, 0.9045, -0.3015, 0.3015, 0.9045, 0.3015, 0.4941, 0.8291, -0.2618, 0.5006, 0.8262, 0.2584, 0.5006, -0.8262, -0.2584, 0.4941, -0.8291, 0.2618, 0.4941, 0.8291, 0.2618, 0.5006, 0.8262, -0.2584, 0.5006, 0.8262, -0.2584, -0.4096, 0.7071, 0.5764, 0.1362, 0.5774, 0.8051, 0.5845, 0.7076, 0.3972, -0.05404, 0.8967, -0.4394, 0.5006, 0.8262, -0.2584, -0.05404, 0.8967, -0.4394, -0.05404, -0.8967, -0.4394, 0.5006, -0.8262, -0.2584, 0.5006, 0.8262, -0.2584, -0.5933, 0.7824, -0.1894, -0.8051, 0.5774, 0.1362, -0.4096, 0.7071, 0.5764, 0.5845, 0.7076, 0.3972, 0.1362, 0.5774, 0.8051, 0.1362, -0.5774, 0.8051, 0.5845, -0.7076, 0.3972, 0.5845, 0.7076, 0.3972, 0.1335, 0.9044, -0.4053, -0.05404, 0.8967, -0.4394, 0.5845, -0.7076, 0.3972, 0.7426, -2.327e-07, -0.6697, 0.5845, 0.7076, 0.3972, -0.4096, -0.7071, 0.5764, 0.1362, -0.5774, 0.8051, 0.1362, 0.5774, 0.8051, -0.4096, 0.7071, 0.5764, -0.4096, -0.7071, 0.5764, -0.8051, -0.5774, 0.1362, -0.5933, -0.7824, -0.1894, 0.5006, -0.8262, -0.2584, -0.4096, 0.7071, 0.5764, -0.8051, 0.5774, 0.1362, -0.8051, -0.5774, 0.1362, -0.4096, -0.7071, 0.5764, -0.05404, 0.8967, -0.4394, 0.1746, 8.641e-08, -0.9846, -0.05404, -0.8967, -0.4394, -0.05404, 0.8967, -0.4394, 0.1335, 0.9044, -0.4053, 0.1746, 8.641e-08, -0.9846, -0.05404, -0.8967, -0.4394, 0.5845, -0.7076, 0.3972, 0.1362, -0.5774, 0.8051, -0.4096, -0.7071, 0.5764, 0.5006, -0.8262, -0.2584, -0.05404, -0.8967, -0.4394, 0.1335, -0.9044, -0.4053, 0.5845, -0.7076, 0.3972, 0.1746, 8.641e-08, -0.9846, 0.1335, -0.9044, -0.4053, -0.05404, -0.8967, -0.4394, 0.7426, -2.327e-07, -0.6697, 0.5845, -0.7076, 0.3972, 0.1335, -0.9044, -0.4053, 0.7426, -2.327e-07, -0.6697, 0.1335, 0.9044, -0.4053, 0.5845, 0.7076, 0.3972, 0.1335, 0.9044, -0.4053, 0.1335, -0.9044, -0.4053, 0.1746, 8.641e-08, -0.9846, 0.1335, -0.9044, -0.4053, 0.1335, 0.9044, -0.4053, 0.7426, -2.327e-07, -0.6697, -0.5933, -0.7824, -0.1894, -0.8051, -0.5774, 0.1362, -0.8051, 0.5774, 0.1362, -0.5933, 0.7824, -0.1894, 0.4941, 0.8291, 0.2618, 0.8029, 0.5427, -0.2467, 0.3015, 0.9045, -0.3015, 0.3015, 0.9045, -0.3015, 0.3015, -0.9045, -0.3015, 0.3015, -0.9045, 0.3015, 0.3015, 0.9045, 0.3015, 0.3015, 0.9045, -0.3015, 0.8029, 0.5427, -0.2467, 0.8029, -0.5427, -0.2467, 0.3015, -0.9045, -0.3015, 0.3015, 0.9045, 0.3015, 0.8029, 0.5427, 0.2467, 0.4941, 0.8291, -0.2618, 0.4941, 0.8291, -0.2618, 0.8029, 0.5427, 0.2467, 0.8029, -0.5427, 0.2467, 0.4941, -0.8291, -0.2618, 0.4941, -0.8291, 0.2618, 0.8029, -0.5427, -0.2467, 0.8029, 0.5427, -0.2467, 0.4941, 0.8291, 0.2618, 0.3015, -0.9045, -0.3015, 0.8029, -0.5427, -0.2467, 0.4941, -0.8291, 0.2618, 0.3015, -0.9045, 0.3015, 0.8029, -0.5427, 0.2467, 0.8029, 0.5427, 0.2467, 0.3015, 0.9045, 0.3015, 0.4941, -0.8291, -0.2618, 0.8029, -0.5427, 0.2467, 0.3015, -0.9045, 0.3015, -0.5759, -0.5951, 0.5605, 0.6257, -0.512, 0.5886, 0.5774, 0.5773, 0.5774, -0.5231, 0.6183, 0.5866, -0.5759, -0.5951, 0.5605, -0.5759, -0.5951, -0.5605, 0.6257, -0.512, -0.5886, 0.6257, -0.512, 0.5886, -0.5231, 0.6183, 0.5866, -0.5231, 0.6183, -0.5866, -0.5759, -0.5951, -0.5605, -0.5759, -0.5951, 0.5605, 0.5774, 0.5773, 0.5774, 0.5774, 0.5774, -0.5774, -0.5231, 0.6183, -0.5866, -0.5231, 0.6183, 0.5866, 0.6257, -0.512, 0.5886, 0.6257, -0.512, -0.5886, 0.5774, 0.5774, -0.5774, 0.5774, 0.5773, 0.5774, -0.5231, 0.6183, -0.5866, 0.5774, 0.5774, -0.5774, 0.6257, -0.512, -0.5886, -0.5759, -0.5951, -0.5605, -0.888, -0.4212, 0.1844, -0.05417, -0.5259, 0.8488, 0.05225, 0.5126, 0.857, -0.7979, 0.5715, 0.1916, -0.888, -0.4212, 0.1844, -0.07407, -0.9973, -2.278e-07, -0.05417, -0.5259, 0.8488, -0.7979, 0.5715, 0.1916, 0.1014, 0.9948, -1.775e-08, -0.848, 0.5301, 0.0, -0.7979, 0.5715, 0.1916, -0.848, 0.5301, 0.0, -0.9021, -0.4316, 2.046e-08, -0.888, -0.4212, 0.1844, 0.8968, 0.3987, 0.1916, 0.05225, 0.5126, 0.857, -0.05417, -0.5259, 0.8488, 0.7872, -0.5877, 0.1872, 0.8968, 0.3987, 0.1916, 0.1014, 0.9948, -1.775e-08, 0.05225, 0.5126, 0.857, 0.7872, -0.5877, 0.1872, -0.07407, -0.9973, -2.278e-07, 0.8257, -0.5641, 2.034e-08, 0.7872, -0.5877, 0.1872, 0.8257, -0.5641, 2.034e-08, 0.9375, 0.3481, -4.054e-08, 0.8968, 0.3987, 0.1916, -0.888, -0.4212, -0.1844, -0.07407, -0.9973, -2.278e-07, -0.9021, -0.4316, 2.046e-08, -0.888, -0.4212, -0.1844, -0.9021, -0.4316, 2.046e-08, -0.848, 0.5301, 0.0, -0.7979, 0.5715, -0.1916, -0.7979, 0.5715, -0.1916, 0.05225, 0.5126, -0.857, -0.05417, -0.5259, -0.8488, -0.888, -0.4212, -0.1844, -0.7979, 0.5715, -0.1916, 0.1014, 0.9948, -1.775e-08, 0.05225, 0.5126, -0.857, 0.8968, 0.3987, -0.1916, 0.1014, 0.9948, -1.775e-08, 0.9375, 0.3481, -4.054e-08, 0.8968, 0.3987, -0.1916, 0.9375, 0.3481, -4.054e-08, 0.8257, -0.5641, 2.034e-08, 0.7872, -0.5877, -0.1872, 0.7872, -0.5877, -0.1872, -0.05417, -0.5259, -0.8488, 0.05225, 0.5126, -0.857, 0.8968, 0.3987, -0.1916, 0.7872, -0.5877, -0.1872, -0.07407, -0.9973, -2.278e-07, -0.05417, -0.5259, -0.8488, 0.05225, 0.5126, -0.857, 0.1014, 0.9948, -1.775e-08, 0.8968, 0.3987, -0.1916, -0.05417, -0.5259, -0.8488, -0.07407, -0.9973, -2.278e-07, -0.888, -0.4212, -0.1844, 0.05225, 0.5126, 0.857, 0.1014, 0.9948, -1.775e-08, -0.7979, 0.5715, 0.1916, -0.05417, -0.5259, 0.8488, -0.07407, -0.9973, -2.278e-07, 0.7872, -0.5877, 0.1872, 0.8257, -0.5641, 2.034e-08, -0.07407, -0.9973, -2.278e-07, 0.7872, -0.5877, -0.1872, 0.9375, 0.3481, -4.054e-08, 0.1014, 0.9948, -1.775e-08, 0.8968, 0.3987, 0.1916, -0.848, 0.5301, 0.0, 0.1014, 0.9948, -1.775e-08, -0.7979, 0.5715, -0.1916, -0.9021, -0.4316, 2.046e-08, -0.07407, -0.9973, -2.278e-07, -0.888, -0.4212, 0.1844])] * 3)])
arm_armature = bpy.data.armatures.new('Armature')  # bones are not reproduced

# ---- objects
ob_armature = bpy.data.objects.new('Armature', arm_armature)
ob_cube1_default = bpy.data.objects.new('cube1_default', me_cube1_default)

# ---- transforms, parenting, visibility, modifiers, constraints
ob_armature.location = (-0.08194, 0.09897, 0.3799)
ob_armature.rotation_euler = (-0.0, 1.571, 0.0)
ob_armature.show_in_front = True
ob_armature.lineart.crease_threshold = 0.0
ob_cube1_default.parent = ob_armature
ob_cube1_default.matrix_parent_inverse = Matrix(((7.55e-08, 0.0, -1.0, 0.3799), (0.0, 1.0, -0.0, -0.09897), (1.0, 0.0, 7.55e-08, 0.08194), (0.0, 0.0, 0.0, 1.0)))
ob_cube1_default.location = (0.0, 0.0, 0.0)
ob_cube1_default.rotation_euler = (1.571, -0.0, 0.0)
ob_cube1_default.lineart.crease_threshold = 0.0
_vg = ob_cube1_default.vertex_groups.new(name='Root')
_vg.add([0, 1, 2, 3, 4, 5, 6, 7, 8, 9, 10, 11, 12, 151, 152, 153, 154, 155, 156, 157, 158], 1.0, 'REPLACE')
_vg = ob_cube1_default.vertex_groups.new(name='Head')
_vg.add([103, 104, 105, 106, 107, 108, 109, 110, 111, 112, 113, 114, 115, 116, 117, 118, 119, 120, 121, 122, 123, 124, 125, 126, 127, 128, 129, 130, 131, 132, 133, 134, 135, 136, 137, 138, 139, 140, 141, 142, 143, 144, 145, 146, 147, 148, 149, 150, 159, 160, 161, 162, 163, 164, 165, 166, 167, 168, 169, 170, 171, 172, 173, 174, 175, 176], 1.0, 'REPLACE')
_vg = ob_cube1_default.vertex_groups.new(name='UpLeft')
_vg.add([86, 87, 88, 89, 90, 91, 92, 93, 94, 95, 96, 97, 98, 99, 100, 101, 102], 1.0, 'REPLACE')
_vg = ob_cube1_default.vertex_groups.new(name='UpRight')
_vg.add([69, 70, 71, 72, 73, 74, 75, 76, 77, 78, 79, 80, 81, 82, 83, 84, 85], 1.0, 'REPLACE')
_vg = ob_cube1_default.vertex_groups.new(name='MiddleLeft')
_vg.add([52, 53, 54, 55, 56, 57, 58, 59, 60, 61, 62, 63, 64, 65, 66, 67, 68], 1.0, 'REPLACE')
_vg = ob_cube1_default.vertex_groups.new(name='MiddleRight')
_vg.add([35, 36, 37, 38, 39, 40, 41, 42, 43, 44, 45, 46, 47, 48, 49, 50, 51], 1.0, 'REPLACE')
_vg = ob_cube1_default.vertex_groups.new(name='BackLeft')
_vg.add([13, 14, 15, 16, 17, 18, 19, 20, 21, 22, 23], 1.0, 'REPLACE')
_vg = ob_cube1_default.vertex_groups.new(name='BackRight')
_vg.add([24, 25, 26, 27, 28, 29, 30, 31, 32, 33, 34], 1.0, 'REPLACE')
_m = ob_cube1_default.modifiers.new('Armature', 'ARMATURE')
_m.object = ob_armature

# ---- collection membership
col_collection_1.objects.link(ob_armature)
col_collection_1.objects.link(ob_cube1_default)

# ---- scene / render settings (as saved in the file)
scene.frame_start = 1; scene.frame_end = 160; scene.frame_set(114)
scene.render.engine = 'BLENDER_EEVEE_NEXT'
scene.render.resolution_percentage = 50
scene.render.dither_intensity = 0.0
scene.cycles.use_denoising = False
scene.cycles.samples = 128
scene.cycles.sampling_pattern = 'TABULATED_SOBOL'
scene.cycles.light_sampling_threshold = 0.0
scene.cycles.use_adaptive_sampling = False
scene.cycles.use_light_tree = False
scene.cycles.blur_glossy = 0.0
scene.cycles.sample_clamp_indirect = 0.0
scene.view_settings.view_transform = 'Standard'
bpy.context.view_layer.update()

# ---- added for rendering (the .blend has no active camera and no usable light): camera, sun
cam_auto = bpy.data.cameras.new('AutoCamera')
cam_auto.lens = 50.0
cam_auto.sensor_width = 36.0
cam_auto.clip_end = 1000.0
ob_auto_camera = bpy.data.objects.new('AutoCamera', cam_auto)
scene.collection.objects.link(ob_auto_camera)
ob_auto_camera.location = (7.19286, -7.21138, 5.29901)
ob_auto_camera.rotation_euler = (1.09748, -7.21219e-08, 0.694738)
scene.camera = ob_auto_camera
light_auto_sun = bpy.data.lights.new('AutoSun', 'SUN')
light_auto_sun.energy = 3.0
light_auto_sun.angle = 0.0523599
ob_auto_sun = bpy.data.objects.new('AutoSun', light_auto_sun)
scene.collection.objects.link(ob_auto_sun)
ob_auto_sun.rotation_euler = (0.872665, 0.174533, 0.523599)
bpy.context.view_layer.update()
